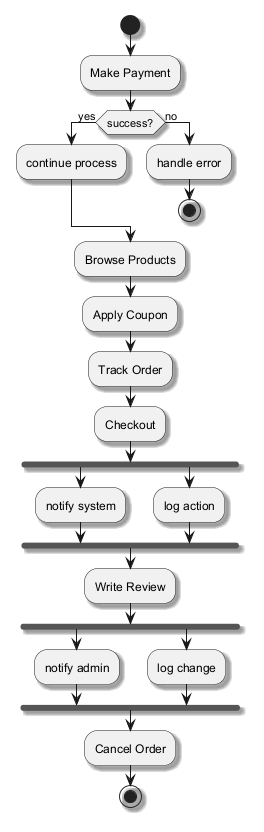

The diagram above was rendered by PlantUML. Its source (embedded in the PNG):
@startuml
skinparam backgroundColor #FFFFFF
skinparam classBackgroundColor #F1F8E9
skinparam classBorderColor #33691E
skinparam shadowing true
start
:Make Payment;
if (success?) then (yes)
:continue process;
else (no)
:handle error;
stop
endif
:Browse Products;
:Apply Coupon;
:Track Order;
:Checkout;
fork
:notify system;
fork again
:log action;
end fork
:Write Review;
fork
:notify admin;
fork again
:log change;
end fork
:Cancel Order;
stop
@enduml